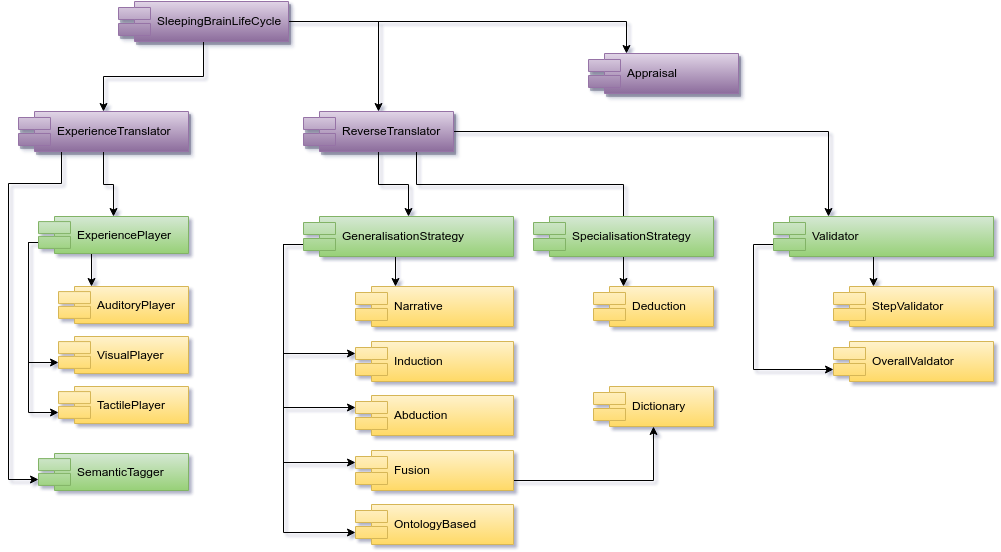

The diagram above was exported from draw.io. Its source (the exported page's mxGraphModel, read from the mxfile embedded in the PNG):
<mxGraphModel dx="1434" dy="901" grid="1" gridSize="10" guides="1" tooltips="1" connect="1" arrows="1" fold="1" page="1" pageScale="1" pageWidth="1169" pageHeight="826" background="#ffffff" math="0" shadow="0">
  <root>
    <mxCell id="0" />
    <mxCell id="1" parent="0" />
    <mxCell id="2" style="edgeStyle=orthogonalEdgeStyle;rounded=0;html=1;exitX=0.5;exitY=1;jettySize=auto;orthogonalLoop=1;" edge="1" source="5" target="11" parent="1">
      <mxGeometry x="390" y="538" as="geometry" />
    </mxCell>
    <mxCell id="3" style="edgeStyle=orthogonalEdgeStyle;rounded=0;html=1;exitX=0.75;exitY=1;entryX=0.5;entryY=0.425;entryPerimeter=0;jettySize=auto;orthogonalLoop=1;" edge="1" source="5" target="17" parent="1">
      <mxGeometry x="428" y="538" as="geometry" />
    </mxCell>
    <mxCell id="4" style="edgeStyle=orthogonalEdgeStyle;rounded=0;html=1;entryX=0.25;entryY=0;jettySize=auto;orthogonalLoop=1;" edge="1" source="5" target="31" parent="1">
      <mxGeometry x="465" y="518" as="geometry" />
    </mxCell>
    <mxCell id="5" value="ReverseTranslator" style="shape=component;align=left;spacingLeft=36;plain-purple;shadow=1;comic=0;" vertex="1" parent="1">
      <mxGeometry x="315" y="498" width="150" height="40" as="geometry" />
    </mxCell>
    <mxCell id="6" style="edgeStyle=orthogonalEdgeStyle;rounded=0;html=1;exitX=0;exitY=0.7;entryX=0;entryY=0.3;jettySize=auto;orthogonalLoop=1;" edge="1" source="11" target="14" parent="1">
      <mxGeometry x="295" y="631" as="geometry">
        <Array as="points">
          <mxPoint x="295" y="631" />
          <mxPoint x="295" y="740" />
        </Array>
      </mxGeometry>
    </mxCell>
    <mxCell id="7" style="edgeStyle=orthogonalEdgeStyle;rounded=0;html=1;exitX=0;exitY=0.7;entryX=0;entryY=0.3;jettySize=auto;orthogonalLoop=1;" edge="1" source="11" target="15" parent="1">
      <mxGeometry x="295" y="631" as="geometry">
        <Array as="points">
          <mxPoint x="295" y="631" />
          <mxPoint x="295" y="794" />
        </Array>
      </mxGeometry>
    </mxCell>
    <mxCell id="8" style="edgeStyle=orthogonalEdgeStyle;rounded=0;html=1;exitX=0;exitY=0.7;entryX=0;entryY=0.3;jettySize=auto;orthogonalLoop=1;" edge="1" source="11" target="23" parent="1">
      <mxGeometry x="295" y="631" as="geometry">
        <Array as="points">
          <mxPoint x="295" y="631" />
          <mxPoint x="295" y="849" />
        </Array>
      </mxGeometry>
    </mxCell>
    <mxCell id="9" style="edgeStyle=orthogonalEdgeStyle;rounded=0;html=1;entryX=0;entryY=0.7;jettySize=auto;orthogonalLoop=1;exitX=0;exitY=0.7;" edge="1" source="11" target="28" parent="1">
      <mxGeometry x="295" y="631" as="geometry">
        <Array as="points">
          <mxPoint x="295" y="631" />
          <mxPoint x="295" y="919" />
        </Array>
      </mxGeometry>
    </mxCell>
    <mxCell id="10" style="edgeStyle=orthogonalEdgeStyle;rounded=0;html=1;exitX=0.5;exitY=1;entryX=0.25;entryY=0;jettySize=auto;orthogonalLoop=1;" edge="1" source="11" target="12" parent="1">
      <mxGeometry x="407" y="643" as="geometry" />
    </mxCell>
    <mxCell id="11" value="GeneralisationStrategy" style="shape=component;align=left;spacingLeft=36;plain-green" vertex="1" parent="1">
      <mxGeometry x="315" y="603" width="210" height="40" as="geometry" />
    </mxCell>
    <mxCell id="12" value="Narrative" style="shape=component;align=left;spacingLeft=36;plain-yellow" vertex="1" parent="1">
      <mxGeometry x="367" y="673" width="158" height="40" as="geometry" />
    </mxCell>
    <mxCell id="13" value="Deduction" style="shape=component;align=left;spacingLeft=36;plain-yellow" vertex="1" parent="1">
      <mxGeometry x="605" y="673" width="120" height="40" as="geometry" />
    </mxCell>
    <mxCell id="14" value="Induction" style="shape=component;align=left;spacingLeft=36;plain-yellow" vertex="1" parent="1">
      <mxGeometry x="367" y="728" width="158" height="40" as="geometry" />
    </mxCell>
    <mxCell id="15" value="Abduction" style="shape=component;align=left;spacingLeft=36;plain-yellow" vertex="1" parent="1">
      <mxGeometry x="367" y="782" width="158" height="40" as="geometry" />
    </mxCell>
    <mxCell id="16" style="edgeStyle=orthogonalEdgeStyle;rounded=0;html=1;exitX=0.5;exitY=1;entryX=0.25;entryY=0;jettySize=auto;orthogonalLoop=1;" edge="1" source="17" target="13" parent="1">
      <mxGeometry x="635" y="643" as="geometry" />
    </mxCell>
    <mxCell id="17" value="SpecialisationStrategy" style="shape=component;align=left;spacingLeft=36;plain-green" vertex="1" parent="1">
      <mxGeometry x="545" y="603" width="180" height="40" as="geometry" />
    </mxCell>
    <mxCell id="18" style="edgeStyle=orthogonalEdgeStyle;rounded=0;html=1;exitX=0.5;exitY=1;entryX=0.25;entryY=0;jettySize=auto;orthogonalLoop=1;" edge="1" source="21" target="25" parent="1">
      <mxGeometry x="103" y="640" as="geometry" />
    </mxCell>
    <mxCell id="19" style="edgeStyle=orthogonalEdgeStyle;rounded=0;html=1;exitX=0;exitY=0.7;entryX=0;entryY=0.7;jettySize=auto;orthogonalLoop=1;" edge="1" source="21" target="26" parent="1">
      <mxGeometry x="40" y="629" as="geometry">
        <Array as="points">
          <mxPoint x="40" y="629" />
          <mxPoint x="40" y="749" />
        </Array>
      </mxGeometry>
    </mxCell>
    <mxCell id="20" style="edgeStyle=orthogonalEdgeStyle;rounded=0;html=1;exitX=0;exitY=0.7;entryX=0;entryY=0.7;jettySize=auto;orthogonalLoop=1;" edge="1" source="21" target="27" parent="1">
      <mxGeometry x="40" y="629" as="geometry">
        <Array as="points">
          <mxPoint x="40" y="629" />
          <mxPoint x="40" y="799" />
        </Array>
      </mxGeometry>
    </mxCell>
    <mxCell id="21" value="ExperiencePlayer" style="shape=component;align=left;spacingLeft=36;plain-green" vertex="1" parent="1">
      <mxGeometry x="50" y="603" width="150" height="37" as="geometry" />
    </mxCell>
    <mxCell id="22" style="edgeStyle=orthogonalEdgeStyle;rounded=0;html=1;exitX=1;exitY=0.75;entryX=0.5;entryY=1;endArrow=classic;endFill=1;jettySize=auto;orthogonalLoop=1;" edge="1" source="23" target="24" parent="1">
      <mxGeometry x="525" y="813" as="geometry" />
    </mxCell>
    <mxCell id="23" value="Fusion" style="shape=component;align=left;spacingLeft=36;plain-yellow" vertex="1" parent="1">
      <mxGeometry x="367" y="837" width="158" height="40" as="geometry" />
    </mxCell>
    <mxCell id="24" value="Dictionary" style="shape=component;align=left;spacingLeft=36;plain-yellow" vertex="1" parent="1">
      <mxGeometry x="605" y="773" width="120" height="40" as="geometry" />
    </mxCell>
    <mxCell id="25" value="AuditoryPlayer" style="shape=component;align=left;spacingLeft=36;plain-yellow" vertex="1" parent="1">
      <mxGeometry x="70" y="673" width="130" height="37" as="geometry" />
    </mxCell>
    <mxCell id="26" value="VisualPlayer" style="shape=component;align=left;spacingLeft=36;plain-yellow" vertex="1" parent="1">
      <mxGeometry x="70" y="723" width="130" height="37" as="geometry" />
    </mxCell>
    <mxCell id="27" value="TactilePlayer" style="shape=component;align=left;spacingLeft=36;plain-yellow" vertex="1" parent="1">
      <mxGeometry x="70" y="773" width="130" height="37" as="geometry" />
    </mxCell>
    <mxCell id="28" value="OntologyBased " style="shape=component;align=left;spacingLeft=36;plain-yellow" vertex="1" parent="1">
      <mxGeometry x="367" y="891" width="158" height="40" as="geometry" />
    </mxCell>
    <mxCell id="29" style="edgeStyle=orthogonalEdgeStyle;rounded=0;html=1;exitX=0;exitY=0.7;entryX=0;entryY=0.7;jettySize=auto;orthogonalLoop=1;" edge="1" source="31" target="33" parent="1">
      <mxGeometry x="765" y="631" as="geometry">
        <mxPoint x="825" y="769" as="targetPoint" />
        <Array as="points">
          <mxPoint x="765" y="631" />
          <mxPoint x="765" y="756" />
        </Array>
      </mxGeometry>
    </mxCell>
    <mxCell id="30" style="edgeStyle=orthogonalEdgeStyle;rounded=0;html=1;exitX=0.5;exitY=1;entryX=0.25;entryY=0;jettySize=auto;orthogonalLoop=1;" edge="1" source="31" target="32" parent="1">
      <mxGeometry x="885" y="643" as="geometry" />
    </mxCell>
    <mxCell id="31" value="Validator" style="shape=component;align=left;spacingLeft=36;plain-green" vertex="1" parent="1">
      <mxGeometry x="785" y="603" width="220" height="40" as="geometry" />
    </mxCell>
    <mxCell id="32" value="StepValidator" style="shape=component;align=left;spacingLeft=36;plain-yellow" vertex="1" parent="1">
      <mxGeometry x="845" y="673" width="160" height="40" as="geometry" />
    </mxCell>
    <mxCell id="33" value="OverallValdator" style="shape=component;align=left;spacingLeft=36;plain-yellow" vertex="1" parent="1">
      <mxGeometry x="845" y="728" width="160" height="40" as="geometry" />
    </mxCell>
    <mxCell id="34" style="edgeStyle=orthogonalEdgeStyle;rounded=0;html=1;exitX=0.5;exitY=1;entryX=0.5;entryY=0;endArrow=classic;endFill=1;jettySize=auto;orthogonalLoop=1;" edge="1" source="36" target="21" parent="1">
      <mxGeometry x="115" y="538" as="geometry" />
    </mxCell>
    <mxCell id="35" style="edgeStyle=orthogonalEdgeStyle;rounded=0;html=1;exitX=0.25;exitY=1;entryX=0;entryY=0.7;endArrow=classic;endFill=1;jettySize=auto;orthogonalLoop=1;" edge="1" source="36" target="41" parent="1">
      <mxGeometry x="20" y="538" as="geometry">
        <Array as="points">
          <mxPoint x="73" y="570" />
          <mxPoint x="20" y="570" />
          <mxPoint x="20" y="866" />
        </Array>
      </mxGeometry>
    </mxCell>
    <mxCell id="36" value="ExperienceTranslator" style="shape=component;align=left;spacingLeft=36;plain-purple;shadow=1;comic=0;" vertex="1" parent="1">
      <mxGeometry x="30" y="498" width="170" height="40" as="geometry" />
    </mxCell>
    <mxCell id="37" style="edgeStyle=orthogonalEdgeStyle;rounded=0;html=1;jettySize=auto;orthogonalLoop=1;" edge="1" source="40" target="5" parent="1">
      <mxGeometry x="300" y="408" as="geometry" />
    </mxCell>
    <mxCell id="38" style="edgeStyle=orthogonalEdgeStyle;rounded=0;html=1;jettySize=auto;orthogonalLoop=1;" edge="1" source="40" target="36" parent="1">
      <mxGeometry x="115" y="428" as="geometry" />
    </mxCell>
    <mxCell id="39" style="edgeStyle=orthogonalEdgeStyle;rounded=0;html=1;exitX=1;exitY=0.5;entryX=0.25;entryY=0;endArrow=classic;endFill=1;jettySize=auto;orthogonalLoop=1;fontSize=14;" edge="1" source="40" target="42" parent="1">
      <mxGeometry x="300" y="408" as="geometry" />
    </mxCell>
    <mxCell id="40" value="SleepingBrainLifeCycle" style="shape=component;align=left;spacingLeft=36;plain-purple;shadow=1;comic=0;" vertex="1" parent="1">
      <mxGeometry x="130" y="388" width="170" height="40" as="geometry" />
    </mxCell>
    <mxCell id="41" value="SemanticTagger" style="shape=component;align=left;spacingLeft=36;plain-green" vertex="1" parent="1">
      <mxGeometry x="50" y="840" width="150" height="37" as="geometry" />
    </mxCell>
    <mxCell id="42" value="Appraisal" style="shape=component;align=left;spacingLeft=36;plain-purple;shadow=1;comic=0;" vertex="1" parent="1">
      <mxGeometry x="600" y="440" width="150" height="40" as="geometry" />
    </mxCell>
  </root>
</mxGraphModel>